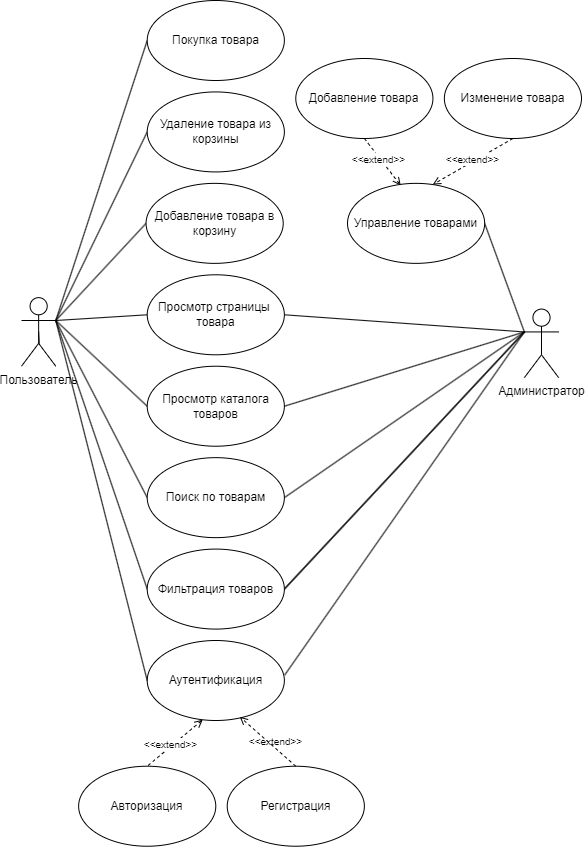

The diagram above was exported from draw.io. Its source (the exported page's mxGraphModel, read from the mxfile embedded in the PNG):
<mxGraphModel dx="1615" dy="848" grid="1" gridSize="10" guides="1" tooltips="1" connect="1" arrows="1" fold="1" page="1" pageScale="1" pageWidth="827" pageHeight="1169" math="0" shadow="0">
  <root>
    <mxCell id="0" />
    <mxCell id="1" parent="0" />
    <mxCell id="jVnnc3J59jlInkRAMa4a-30" value="" style="group" vertex="1" connectable="0" parent="1">
      <mxGeometry x="150" y="170" width="560" height="845.72" as="geometry" />
    </mxCell>
    <mxCell id="k0ivjKYtKrGk9RfD2plQ-75" style="edgeStyle=none;shape=connector;rounded=0;orthogonalLoop=1;jettySize=auto;html=1;exitX=1;exitY=0.3333333333333333;exitDx=0;exitDy=0;exitPerimeter=0;entryX=0;entryY=0.5;entryDx=0;entryDy=0;labelBackgroundColor=default;strokeColor=default;align=center;verticalAlign=middle;fontFamily=Helvetica;fontSize=11;fontColor=default;endArrow=none;endFill=0;" parent="jVnnc3J59jlInkRAMa4a-30" source="k0ivjKYtKrGk9RfD2plQ-3" target="k0ivjKYtKrGk9RfD2plQ-6" edge="1">
      <mxGeometry relative="1" as="geometry" />
    </mxCell>
    <mxCell id="k0ivjKYtKrGk9RfD2plQ-76" style="edgeStyle=none;shape=connector;rounded=0;orthogonalLoop=1;jettySize=auto;html=1;exitX=1;exitY=0.3333333333333333;exitDx=0;exitDy=0;exitPerimeter=0;entryX=0;entryY=0.5;entryDx=0;entryDy=0;labelBackgroundColor=default;strokeColor=default;align=center;verticalAlign=middle;fontFamily=Helvetica;fontSize=11;fontColor=default;endArrow=none;endFill=0;" parent="jVnnc3J59jlInkRAMa4a-30" source="k0ivjKYtKrGk9RfD2plQ-3" target="k0ivjKYtKrGk9RfD2plQ-38" edge="1">
      <mxGeometry relative="1" as="geometry" />
    </mxCell>
    <mxCell id="jVnnc3J59jlInkRAMa4a-13" style="rounded=0;orthogonalLoop=1;jettySize=auto;html=1;exitX=1;exitY=0.3333333333333333;exitDx=0;exitDy=0;exitPerimeter=0;entryX=0;entryY=0.5;entryDx=0;entryDy=0;endArrow=none;endFill=0;" edge="1" parent="jVnnc3J59jlInkRAMa4a-30" source="k0ivjKYtKrGk9RfD2plQ-3" target="jVnnc3J59jlInkRAMa4a-11">
      <mxGeometry relative="1" as="geometry" />
    </mxCell>
    <mxCell id="jVnnc3J59jlInkRAMa4a-15" style="edgeStyle=none;shape=connector;rounded=0;orthogonalLoop=1;jettySize=auto;html=1;exitX=1;exitY=0.3333333333333333;exitDx=0;exitDy=0;exitPerimeter=0;entryX=0;entryY=0.5;entryDx=0;entryDy=0;strokeColor=default;align=center;verticalAlign=middle;fontFamily=Helvetica;fontSize=11;fontColor=default;labelBackgroundColor=default;endArrow=none;endFill=0;" edge="1" parent="jVnnc3J59jlInkRAMa4a-30" source="k0ivjKYtKrGk9RfD2plQ-3" target="jVnnc3J59jlInkRAMa4a-14">
      <mxGeometry relative="1" as="geometry" />
    </mxCell>
    <mxCell id="k0ivjKYtKrGk9RfD2plQ-3" value="Пользователь" style="shape=umlActor;verticalLabelPosition=bottom;verticalAlign=top;html=1;outlineConnect=0;" parent="jVnnc3J59jlInkRAMa4a-30" vertex="1">
      <mxGeometry y="297.1448648648648" width="34.28571428571429" height="68.5718918918919" as="geometry" />
    </mxCell>
    <mxCell id="k0ivjKYtKrGk9RfD2plQ-27" style="edgeStyle=none;shape=connector;rounded=0;orthogonalLoop=1;jettySize=auto;html=1;exitX=0;exitY=0.3333333333333333;exitDx=0;exitDy=0;exitPerimeter=0;entryX=1;entryY=0.5;entryDx=0;entryDy=0;labelBackgroundColor=default;strokeColor=default;align=center;verticalAlign=middle;fontFamily=Helvetica;fontSize=11;fontColor=default;endArrow=none;endFill=0;" parent="jVnnc3J59jlInkRAMa4a-30" source="k0ivjKYtKrGk9RfD2plQ-4" target="k0ivjKYtKrGk9RfD2plQ-9" edge="1">
      <mxGeometry relative="1" as="geometry" />
    </mxCell>
    <mxCell id="jVnnc3J59jlInkRAMa4a-10" style="rounded=0;orthogonalLoop=1;jettySize=auto;html=1;exitX=0;exitY=0.3333333333333333;exitDx=0;exitDy=0;exitPerimeter=0;entryX=1.003;entryY=0.431;entryDx=0;entryDy=0;endArrow=none;endFill=0;entryPerimeter=0;" edge="1" parent="jVnnc3J59jlInkRAMa4a-30" source="k0ivjKYtKrGk9RfD2plQ-4" target="jVnnc3J59jlInkRAMa4a-1">
      <mxGeometry relative="1" as="geometry" />
    </mxCell>
    <mxCell id="k0ivjKYtKrGk9RfD2plQ-4" value="Администратор" style="shape=umlActor;verticalLabelPosition=bottom;verticalAlign=top;html=1;outlineConnect=0;" parent="jVnnc3J59jlInkRAMa4a-30" vertex="1">
      <mxGeometry x="502.8571428571429" y="308.5735135135135" width="34.28571428571429" height="68.5718918918919" as="geometry" />
    </mxCell>
    <mxCell id="k0ivjKYtKrGk9RfD2plQ-61" style="edgeStyle=none;shape=connector;rounded=0;orthogonalLoop=1;jettySize=auto;html=1;exitX=1;exitY=0.5;exitDx=0;exitDy=0;labelBackgroundColor=default;strokeColor=default;align=center;verticalAlign=middle;fontFamily=Helvetica;fontSize=11;fontColor=default;endArrow=none;endFill=0;entryX=0;entryY=0.3333333333333333;entryDx=0;entryDy=0;entryPerimeter=0;" parent="jVnnc3J59jlInkRAMa4a-30" source="k0ivjKYtKrGk9RfD2plQ-6" target="k0ivjKYtKrGk9RfD2plQ-4" edge="1">
      <mxGeometry relative="1" as="geometry">
        <mxPoint x="342.85714285714283" y="502.8605405405405" as="targetPoint" />
      </mxGeometry>
    </mxCell>
    <mxCell id="k0ivjKYtKrGk9RfD2plQ-6" value="Поиск по товарам" style="ellipse;whiteSpace=wrap;html=1;" parent="jVnnc3J59jlInkRAMa4a-30" vertex="1">
      <mxGeometry x="125.71428571428572" y="457.14594594594587" width="137.14285714285717" height="80.00054054054053" as="geometry" />
    </mxCell>
    <mxCell id="k0ivjKYtKrGk9RfD2plQ-62" style="edgeStyle=none;shape=connector;rounded=0;orthogonalLoop=1;jettySize=auto;html=1;exitX=1;exitY=0.5;exitDx=0;exitDy=0;labelBackgroundColor=default;strokeColor=default;align=center;verticalAlign=middle;fontFamily=Helvetica;fontSize=11;fontColor=default;endArrow=none;endFill=0;entryX=0;entryY=0.3333333333333333;entryDx=0;entryDy=0;entryPerimeter=0;" parent="jVnnc3J59jlInkRAMa4a-30" source="k0ivjKYtKrGk9RfD2plQ-38" target="k0ivjKYtKrGk9RfD2plQ-4" edge="1">
      <mxGeometry relative="1" as="geometry">
        <mxPoint x="342.85714285714283" y="502.8605405405405" as="targetPoint" />
      </mxGeometry>
    </mxCell>
    <mxCell id="k0ivjKYtKrGk9RfD2plQ-8" value="Добавление товара" style="ellipse;whiteSpace=wrap;html=1;" parent="jVnnc3J59jlInkRAMa4a-30" vertex="1">
      <mxGeometry x="274.28571428571433" y="58" width="137.14285714285717" height="80.00054054054053" as="geometry" />
    </mxCell>
    <mxCell id="k0ivjKYtKrGk9RfD2plQ-9" value="Управление товарами" style="ellipse;whiteSpace=wrap;html=1;" parent="jVnnc3J59jlInkRAMa4a-30" vertex="1">
      <mxGeometry x="326.00428571428574" y="182.85837837837838" width="137.14285714285717" height="80.00054054054053" as="geometry" />
    </mxCell>
    <mxCell id="k0ivjKYtKrGk9RfD2plQ-13" value="Изменение товара" style="ellipse;whiteSpace=wrap;html=1;" parent="jVnnc3J59jlInkRAMa4a-30" vertex="1">
      <mxGeometry x="422.8571428571429" y="58" width="137.14285714285717" height="80.00054054054053" as="geometry" />
    </mxCell>
    <mxCell id="k0ivjKYtKrGk9RfD2plQ-16" style="rounded=0;orthogonalLoop=1;jettySize=auto;html=1;exitX=0.5;exitY=1;exitDx=0;exitDy=0;dashed=1;endArrow=open;endFill=0;entryX=0.388;entryY=0.026;entryDx=0;entryDy=0;entryPerimeter=0;" parent="jVnnc3J59jlInkRAMa4a-30" source="k0ivjKYtKrGk9RfD2plQ-8" target="k0ivjKYtKrGk9RfD2plQ-9" edge="1">
      <mxGeometry relative="1" as="geometry">
        <mxPoint x="365.7142857142857" y="194.287027027027" as="targetPoint" />
      </mxGeometry>
    </mxCell>
    <mxCell id="k0ivjKYtKrGk9RfD2plQ-19" style="edgeStyle=none;shape=connector;rounded=0;orthogonalLoop=1;jettySize=auto;html=1;exitX=0.5;exitY=1;exitDx=0;exitDy=0;dashed=1;labelBackgroundColor=default;strokeColor=default;align=center;verticalAlign=middle;fontFamily=Helvetica;fontSize=11;fontColor=default;endArrow=open;endFill=0;entryX=0.622;entryY=0.015;entryDx=0;entryDy=0;entryPerimeter=0;" parent="jVnnc3J59jlInkRAMa4a-30" source="k0ivjKYtKrGk9RfD2plQ-13" target="k0ivjKYtKrGk9RfD2plQ-9" edge="1">
      <mxGeometry relative="1" as="geometry">
        <mxPoint x="354.28571428571433" y="285.7162162162162" as="targetPoint" />
      </mxGeometry>
    </mxCell>
    <mxCell id="k0ivjKYtKrGk9RfD2plQ-66" style="edgeStyle=none;shape=connector;rounded=0;orthogonalLoop=1;jettySize=auto;html=1;exitX=1;exitY=0.5;exitDx=0;exitDy=0;labelBackgroundColor=default;strokeColor=default;align=center;verticalAlign=middle;fontFamily=Helvetica;fontSize=11;fontColor=default;endArrow=none;endFill=0;entryX=0;entryY=0.3333333333333333;entryDx=0;entryDy=0;entryPerimeter=0;" parent="jVnnc3J59jlInkRAMa4a-30" source="k0ivjKYtKrGk9RfD2plQ-38" target="k0ivjKYtKrGk9RfD2plQ-4" edge="1">
      <mxGeometry relative="1" as="geometry">
        <mxPoint x="365.7142857142857" y="548.5751351351352" as="targetPoint" />
      </mxGeometry>
    </mxCell>
    <mxCell id="k0ivjKYtKrGk9RfD2plQ-38" value="Фильтрация товаров" style="ellipse;whiteSpace=wrap;html=1;" parent="jVnnc3J59jlInkRAMa4a-30" vertex="1">
      <mxGeometry x="125.71428571428572" y="548.5751351351352" width="137.14285714285717" height="80.00054054054053" as="geometry" />
    </mxCell>
    <mxCell id="k0ivjKYtKrGk9RfD2plQ-83" value="&lt;font style=&quot;font-size: 10px;&quot;&gt;&amp;lt;&amp;lt;extend&amp;gt;&amp;gt;&lt;/font&gt;" style="edgeLabel;html=1;align=center;verticalAlign=middle;resizable=0;points=[];fontSize=11;fontFamily=Helvetica;fontColor=default;" parent="jVnnc3J59jlInkRAMa4a-30" vertex="1" connectable="0">
      <mxGeometry x="239.99932118588706" y="731.4287324783197" as="geometry">
        <mxPoint x="13" y="9" as="offset" />
      </mxGeometry>
    </mxCell>
    <mxCell id="k0ivjKYtKrGk9RfD2plQ-87" value="&lt;font style=&quot;font-size: 10px;&quot;&gt;&amp;lt;&amp;lt;extend&amp;gt;&amp;gt;&lt;/font&gt;" style="edgeLabel;html=1;align=center;verticalAlign=middle;resizable=0;points=[];fontSize=11;fontFamily=Helvetica;fontColor=default;" parent="jVnnc3J59jlInkRAMa4a-30" vertex="1" connectable="0">
      <mxGeometry x="449.9964640430299" y="157.99765139723874" as="geometry" />
    </mxCell>
    <mxCell id="jVnnc3J59jlInkRAMa4a-5" style="rounded=0;orthogonalLoop=1;jettySize=auto;html=1;exitX=0.405;exitY=0.99;exitDx=0;exitDy=0;entryX=0.5;entryY=0;entryDx=0;entryDy=0;dashed=1;strokeColor=default;align=center;verticalAlign=middle;fontFamily=Helvetica;fontSize=11;fontColor=default;labelBackgroundColor=default;endArrow=none;endFill=0;startArrow=open;startFill=0;exitPerimeter=0;" edge="1" parent="jVnnc3J59jlInkRAMa4a-30" source="jVnnc3J59jlInkRAMa4a-1" target="jVnnc3J59jlInkRAMa4a-3">
      <mxGeometry relative="1" as="geometry" />
    </mxCell>
    <mxCell id="jVnnc3J59jlInkRAMa4a-1" value="Аутентификация" style="ellipse;whiteSpace=wrap;html=1;" vertex="1" parent="jVnnc3J59jlInkRAMa4a-30">
      <mxGeometry x="125.71428571428572" y="640.0043243243242" width="137.14285714285717" height="80.00054054054053" as="geometry" />
    </mxCell>
    <mxCell id="jVnnc3J59jlInkRAMa4a-2" style="rounded=0;orthogonalLoop=1;jettySize=auto;html=1;exitX=0;exitY=0.5;exitDx=0;exitDy=0;entryX=1;entryY=0.3333333333333333;entryDx=0;entryDy=0;entryPerimeter=0;endArrow=none;endFill=0;" edge="1" parent="jVnnc3J59jlInkRAMa4a-30" source="jVnnc3J59jlInkRAMa4a-1" target="k0ivjKYtKrGk9RfD2plQ-3">
      <mxGeometry relative="1" as="geometry" />
    </mxCell>
    <mxCell id="jVnnc3J59jlInkRAMa4a-3" value="Авторизация" style="ellipse;whiteSpace=wrap;html=1;" vertex="1" parent="jVnnc3J59jlInkRAMa4a-30">
      <mxGeometry x="57.142857142857146" y="765.7194594594594" width="137.14285714285717" height="80.00054054054053" as="geometry" />
    </mxCell>
    <mxCell id="jVnnc3J59jlInkRAMa4a-4" value="Регистрация" style="ellipse;whiteSpace=wrap;html=1;" vertex="1" parent="jVnnc3J59jlInkRAMa4a-30">
      <mxGeometry x="205.71428571428572" y="765.7194594594594" width="137.14285714285717" height="80.00054054054053" as="geometry" />
    </mxCell>
    <mxCell id="jVnnc3J59jlInkRAMa4a-6" style="rounded=0;orthogonalLoop=1;jettySize=auto;html=1;exitX=0.5;exitY=0;exitDx=0;exitDy=0;entryX=0.675;entryY=0.954;entryDx=0;entryDy=0;dashed=1;endArrow=open;endFill=0;entryPerimeter=0;" edge="1" parent="jVnnc3J59jlInkRAMa4a-30" source="jVnnc3J59jlInkRAMa4a-4" target="jVnnc3J59jlInkRAMa4a-1">
      <mxGeometry relative="1" as="geometry" />
    </mxCell>
    <mxCell id="jVnnc3J59jlInkRAMa4a-7" value="&lt;font style=&quot;font-size: 10px;&quot;&gt;&amp;lt;&amp;lt;extend&amp;gt;&amp;gt;&lt;/font&gt;" style="edgeLabel;html=1;align=center;verticalAlign=middle;resizable=0;points=[];fontSize=11;fontFamily=Helvetica;fontColor=default;" vertex="1" connectable="0" parent="jVnnc3J59jlInkRAMa4a-30">
      <mxGeometry x="148.57074975731564" y="742.8573811269684" as="geometry" />
    </mxCell>
    <mxCell id="jVnnc3J59jlInkRAMa4a-8" value="&lt;font style=&quot;font-size: 10px;&quot;&gt;&amp;lt;&amp;lt;extend&amp;gt;&amp;gt;&lt;/font&gt;" style="edgeLabel;html=1;align=center;verticalAlign=middle;resizable=0;points=[];fontSize=11;fontFamily=Helvetica;fontColor=default;" vertex="1" connectable="0" parent="jVnnc3J59jlInkRAMa4a-30">
      <mxGeometry x="355.9964640430299" y="157.99765139723874" as="geometry" />
    </mxCell>
    <mxCell id="jVnnc3J59jlInkRAMa4a-11" value="Просмотр каталога товаров" style="ellipse;whiteSpace=wrap;html=1;" vertex="1" parent="jVnnc3J59jlInkRAMa4a-30">
      <mxGeometry x="125.71428571428572" y="365.71675675675675" width="137.14285714285717" height="80.00054054054053" as="geometry" />
    </mxCell>
    <mxCell id="jVnnc3J59jlInkRAMa4a-12" style="rounded=0;orthogonalLoop=1;jettySize=auto;html=1;exitX=1;exitY=0.5;exitDx=0;exitDy=0;entryX=0;entryY=0.3333333333333333;entryDx=0;entryDy=0;entryPerimeter=0;endArrow=none;endFill=0;" edge="1" parent="jVnnc3J59jlInkRAMa4a-30" source="jVnnc3J59jlInkRAMa4a-11" target="k0ivjKYtKrGk9RfD2plQ-4">
      <mxGeometry relative="1" as="geometry" />
    </mxCell>
    <mxCell id="jVnnc3J59jlInkRAMa4a-16" style="edgeStyle=none;shape=connector;rounded=0;orthogonalLoop=1;jettySize=auto;html=1;exitX=1;exitY=0.5;exitDx=0;exitDy=0;strokeColor=default;align=center;verticalAlign=middle;fontFamily=Helvetica;fontSize=11;fontColor=default;labelBackgroundColor=default;endArrow=none;endFill=0;entryX=0;entryY=0.3333333333333333;entryDx=0;entryDy=0;entryPerimeter=0;" edge="1" parent="jVnnc3J59jlInkRAMa4a-30" source="jVnnc3J59jlInkRAMa4a-14" target="k0ivjKYtKrGk9RfD2plQ-4">
      <mxGeometry relative="1" as="geometry">
        <mxPoint x="422.8571428571429" y="445.71729729729725" as="targetPoint" />
      </mxGeometry>
    </mxCell>
    <mxCell id="jVnnc3J59jlInkRAMa4a-14" value="Просмотр страницы&amp;nbsp; товара" style="ellipse;whiteSpace=wrap;html=1;" vertex="1" parent="jVnnc3J59jlInkRAMa4a-30">
      <mxGeometry x="125.71428571428572" y="274.2875675675676" width="137.14285714285717" height="80.00054054054053" as="geometry" />
    </mxCell>
    <mxCell id="jVnnc3J59jlInkRAMa4a-18" style="edgeStyle=none;shape=connector;rounded=0;orthogonalLoop=1;jettySize=auto;html=1;exitX=0;exitY=0.5;exitDx=0;exitDy=0;strokeColor=default;align=center;verticalAlign=middle;fontFamily=Helvetica;fontSize=11;fontColor=default;labelBackgroundColor=default;endArrow=none;endFill=0;entryX=1;entryY=0.3333333333333333;entryDx=0;entryDy=0;entryPerimeter=0;" edge="1" parent="jVnnc3J59jlInkRAMa4a-30" source="jVnnc3J59jlInkRAMa4a-17" target="k0ivjKYtKrGk9RfD2plQ-3">
      <mxGeometry relative="1" as="geometry">
        <mxPoint x="-34.28571428571429" y="582.861081081081" as="targetPoint" />
      </mxGeometry>
    </mxCell>
    <mxCell id="jVnnc3J59jlInkRAMa4a-17" value="Добавление товара в корзину" style="ellipse;whiteSpace=wrap;html=1;" vertex="1" parent="jVnnc3J59jlInkRAMa4a-30">
      <mxGeometry x="124.57142857142858" y="182.85837837837838" width="137.14285714285717" height="80.00054054054053" as="geometry" />
    </mxCell>
    <mxCell id="jVnnc3J59jlInkRAMa4a-20" style="edgeStyle=none;shape=connector;rounded=0;orthogonalLoop=1;jettySize=auto;html=1;exitX=0;exitY=0.5;exitDx=0;exitDy=0;strokeColor=default;align=center;verticalAlign=middle;fontFamily=Helvetica;fontSize=11;fontColor=default;labelBackgroundColor=default;endArrow=none;endFill=0;entryX=1;entryY=0.3333333333333333;entryDx=0;entryDy=0;entryPerimeter=0;" edge="1" parent="jVnnc3J59jlInkRAMa4a-30" source="jVnnc3J59jlInkRAMa4a-19" target="k0ivjKYtKrGk9RfD2plQ-3">
      <mxGeometry relative="1" as="geometry">
        <mxPoint x="-34.28571428571429" y="582.861081081081" as="targetPoint" />
      </mxGeometry>
    </mxCell>
    <mxCell id="jVnnc3J59jlInkRAMa4a-19" value="Удаление товара из корзины" style="ellipse;whiteSpace=wrap;html=1;" vertex="1" parent="jVnnc3J59jlInkRAMa4a-30">
      <mxGeometry x="125.71428571428572" y="91.42918918918919" width="137.14285714285717" height="80.00054054054053" as="geometry" />
    </mxCell>
    <mxCell id="jVnnc3J59jlInkRAMa4a-23" style="edgeStyle=none;shape=connector;rounded=0;orthogonalLoop=1;jettySize=auto;html=1;exitX=0;exitY=0.5;exitDx=0;exitDy=0;strokeColor=default;align=center;verticalAlign=middle;fontFamily=Helvetica;fontSize=11;fontColor=default;labelBackgroundColor=default;endArrow=none;endFill=0;entryX=1;entryY=0.3333333333333333;entryDx=0;entryDy=0;entryPerimeter=0;" edge="1" parent="jVnnc3J59jlInkRAMa4a-30" source="jVnnc3J59jlInkRAMa4a-22" target="k0ivjKYtKrGk9RfD2plQ-3">
      <mxGeometry relative="1" as="geometry">
        <mxPoint x="-57.142857142857146" y="342.8594594594594" as="targetPoint" />
      </mxGeometry>
    </mxCell>
    <mxCell id="jVnnc3J59jlInkRAMa4a-22" value="Покупка товара" style="ellipse;whiteSpace=wrap;html=1;" vertex="1" parent="jVnnc3J59jlInkRAMa4a-30">
      <mxGeometry x="125.71428571428572" width="137.14285714285717" height="80.00054054054053" as="geometry" />
    </mxCell>
    <mxCell id="jVnnc3J59jlInkRAMa4a-28" style="edgeStyle=none;shape=connector;rounded=0;orthogonalLoop=1;jettySize=auto;html=1;exitX=0.5;exitY=0.5;exitDx=0;exitDy=0;exitPerimeter=0;entryX=0.518;entryY=0.667;entryDx=0;entryDy=0;entryPerimeter=0;strokeColor=default;align=center;verticalAlign=middle;fontFamily=Helvetica;fontSize=11;fontColor=default;labelBackgroundColor=default;endArrow=none;endFill=0;" edge="1" parent="jVnnc3J59jlInkRAMa4a-30" source="k0ivjKYtKrGk9RfD2plQ-3" target="k0ivjKYtKrGk9RfD2plQ-3">
      <mxGeometry relative="1" as="geometry" />
    </mxCell>
  </root>
</mxGraphModel>